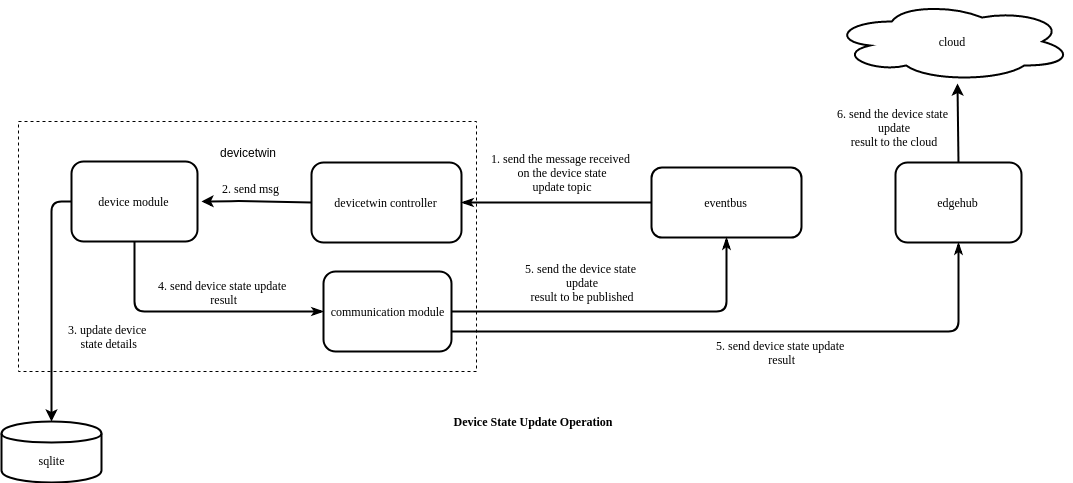

The diagram above was exported from draw.io. Its source (the exported page's mxGraphModel, read from the mxfile embedded in the PNG):
<mxGraphModel dx="1567" dy="759" grid="1" gridSize="10" guides="1" tooltips="1" connect="1" arrows="1" fold="1" page="1" pageScale="1" pageWidth="1169" pageHeight="827" background="#ffffff" math="0" shadow="0">
  <root>
    <mxCell id="0" />
    <mxCell id="1" parent="0" />
    <mxCell id="FhqUFegUGkt0IBgN6VcK-1" value="" style="rounded=0;whiteSpace=wrap;html=1;dashed=1;" parent="1" vertex="1">
      <mxGeometry x="137" y="170" width="458" height="250" as="geometry" />
    </mxCell>
    <mxCell id="xSMEiTijGf7NiQVkorQt-1" value="cloud" style="ellipse;shape=cloud;whiteSpace=wrap;html=1;align=center;fontFamily=Verdana;labelBackgroundColor=none;labelBorderColor=none;strokeWidth=2;" parent="1" vertex="1">
      <mxGeometry x="950" y="50" width="241" height="80" as="geometry" />
    </mxCell>
    <mxCell id="xSMEiTijGf7NiQVkorQt-4" value="eventbus" style="rounded=1;whiteSpace=wrap;html=1;align=center;fontFamily=Verdana;labelBackgroundColor=none;labelBorderColor=none;strokeWidth=2;" parent="1" vertex="1">
      <mxGeometry x="770" y="216" width="150" height="70" as="geometry" />
    </mxCell>
    <mxCell id="xSMEiTijGf7NiQVkorQt-5" value="device&amp;nbsp;module" style="rounded=1;whiteSpace=wrap;html=1;align=center;fontFamily=Verdana;labelBackgroundColor=none;labelBorderColor=none;strokeWidth=2;gradientColor=none;" parent="1" vertex="1">
      <mxGeometry x="190" y="210" width="126" height="80" as="geometry" />
    </mxCell>
    <mxCell id="xSMEiTijGf7NiQVkorQt-6" value="devicetwin controller" style="rounded=1;whiteSpace=wrap;html=1;align=center;fontFamily=Verdana;labelBackgroundColor=none;labelBorderColor=none;strokeWidth=2;" parent="1" vertex="1">
      <mxGeometry x="430" y="211" width="150" height="80" as="geometry" />
    </mxCell>
    <mxCell id="xSMEiTijGf7NiQVkorQt-7" value="sqlite" style="shape=cylinder;whiteSpace=wrap;html=1;boundedLbl=1;backgroundOutline=1;align=center;fontFamily=Verdana;labelBackgroundColor=none;labelBorderColor=none;strokeWidth=2;" parent="1" vertex="1">
      <mxGeometry x="120" y="470" width="100" height="61" as="geometry" />
    </mxCell>
    <mxCell id="xSMEiTijGf7NiQVkorQt-8" value="" style="endArrow=classic;html=1;entryX=0.521;entryY=1.025;align=center;fontFamily=Verdana;labelBackgroundColor=none;labelBorderColor=none;strokeWidth=2;entryDx=0;entryDy=0;entryPerimeter=0;exitX=0.5;exitY=0;exitDx=0;exitDy=0;" parent="1" source="FhqUFegUGkt0IBgN6VcK-9" target="xSMEiTijGf7NiQVkorQt-1" edge="1">
      <mxGeometry width="50" height="50" relative="1" as="geometry">
        <mxPoint x="830" y="170" as="sourcePoint" />
        <mxPoint x="246" y="430" as="targetPoint" />
      </mxGeometry>
    </mxCell>
    <mxCell id="xSMEiTijGf7NiQVkorQt-10" value="" style="endArrow=classicThin;html=1;endFill=1;align=center;fontFamily=Verdana;labelBackgroundColor=none;labelBorderColor=none;strokeWidth=2;entryX=0;entryY=0.5;entryDx=0;entryDy=0;exitX=0.5;exitY=1;exitDx=0;exitDy=0;" parent="1" source="xSMEiTijGf7NiQVkorQt-5" target="P8nnz1gcKCwNhkTa6vGE-1" edge="1">
      <mxGeometry width="50" height="50" relative="1" as="geometry">
        <mxPoint x="316" y="263" as="sourcePoint" />
        <mxPoint x="426" y="263" as="targetPoint" />
        <Array as="points">
          <mxPoint x="253" y="360" />
        </Array>
      </mxGeometry>
    </mxCell>
    <mxCell id="xSMEiTijGf7NiQVkorQt-11" value="&lt;div&gt;4. send device state update&lt;/div&gt;&lt;div&gt;&amp;nbsp;&lt;span&gt;result&lt;/span&gt;&lt;/div&gt;" style="text;html=1;resizable=0;points=[];align=center;verticalAlign=middle;labelBackgroundColor=none;fontFamily=Verdana;labelBorderColor=none;" parent="xSMEiTijGf7NiQVkorQt-10" connectable="0" vertex="1">
      <mxGeometry x="0.3876" y="-1" relative="1" as="geometry">
        <mxPoint x="-23" y="-21" as="offset" />
      </mxGeometry>
    </mxCell>
    <mxCell id="xSMEiTijGf7NiQVkorQt-12" value="&lt;font style=&quot;font-size: 12px&quot;&gt;3. update device&amp;nbsp;&lt;br&gt;state&amp;nbsp;&lt;/font&gt;&lt;font style=&quot;font-size: 12px&quot;&gt;details&lt;/font&gt;&lt;br&gt;" style="endArrow=classic;html=1;entryX=0.5;entryY=0;exitX=0;exitY=0.5;align=center;fontFamily=Verdana;labelBackgroundColor=none;labelBorderColor=none;strokeWidth=2;exitDx=0;exitDy=0;" parent="1" source="xSMEiTijGf7NiQVkorQt-5" target="xSMEiTijGf7NiQVkorQt-7" edge="1">
      <mxGeometry x="0.2903" y="57" width="50" height="50" relative="1" as="geometry">
        <mxPoint x="196" y="540" as="sourcePoint" />
        <mxPoint x="246" y="490" as="targetPoint" />
        <mxPoint as="offset" />
        <Array as="points">
          <mxPoint x="170" y="250" />
        </Array>
      </mxGeometry>
    </mxCell>
    <mxCell id="xSMEiTijGf7NiQVkorQt-13" value="2. send msg " style="text;html=1;resizable=0;points=[];align=center;verticalAlign=middle;labelBackgroundColor=none;fontFamily=Verdana;labelBorderColor=none;" parent="1" connectable="0" vertex="1">
      <mxGeometry x="395.9894319660434" y="231.6209150335369" as="geometry">
        <mxPoint x="-27" y="5" as="offset" />
      </mxGeometry>
    </mxCell>
    <mxCell id="xSMEiTijGf7NiQVkorQt-14" value="" style="endArrow=classic;html=1;align=center;fontFamily=Verdana;labelBackgroundColor=none;labelBorderColor=none;strokeWidth=2;exitX=0;exitY=0.5;exitDx=0;exitDy=0;" parent="1" source="xSMEiTijGf7NiQVkorQt-6" edge="1">
      <mxGeometry width="50" height="50" relative="1" as="geometry">
        <mxPoint x="422.5" y="249.5" as="sourcePoint" />
        <mxPoint x="320" y="250" as="targetPoint" />
        <Array as="points">
          <mxPoint x="359.5" y="249.5" />
        </Array>
      </mxGeometry>
    </mxCell>
    <mxCell id="xSMEiTijGf7NiQVkorQt-15" value="" style="endArrow=classicThin;html=1;exitX=1;exitY=0.5;endFill=1;entryX=0.5;entryY=1;align=center;fontFamily=Verdana;labelBackgroundColor=none;labelBorderColor=none;strokeWidth=2;exitDx=0;exitDy=0;entryDx=0;entryDy=0;" parent="1" source="P8nnz1gcKCwNhkTa6vGE-1" target="xSMEiTijGf7NiQVkorQt-4" edge="1">
      <mxGeometry width="50" height="50" relative="1" as="geometry">
        <mxPoint x="577" y="262.5" as="sourcePoint" />
        <mxPoint x="688" y="260.1129032258066" as="targetPoint" />
        <Array as="points">
          <mxPoint x="845" y="360" />
        </Array>
      </mxGeometry>
    </mxCell>
    <mxCell id="xSMEiTijGf7NiQVkorQt-16" value="&lt;div&gt;5. send device state update&amp;nbsp;&lt;/div&gt;&lt;div&gt;&lt;span&gt;result&lt;/span&gt;&lt;/div&gt;" style="text;html=1;resizable=0;points=[];align=center;verticalAlign=middle;labelBackgroundColor=none;fontFamily=Verdana;labelBorderColor=none;" parent="xSMEiTijGf7NiQVkorQt-15" connectable="0" vertex="1">
      <mxGeometry x="0.3876" y="-1" relative="1" as="geometry">
        <mxPoint x="88" y="39" as="offset" />
      </mxGeometry>
    </mxCell>
    <mxCell id="xSMEiTijGf7NiQVkorQt-19" value="Device State Update Operation" style="text;html=1;strokeColor=none;fillColor=none;align=center;verticalAlign=middle;whiteSpace=wrap;rounded=0;fontFamily=Verdana;labelBackgroundColor=none;labelBorderColor=none;fontStyle=1" parent="1" vertex="1">
      <mxGeometry x="548.5" y="457" width="204" height="26" as="geometry" />
    </mxCell>
    <mxCell id="FhqUFegUGkt0IBgN6VcK-3" value="devicetwin&lt;br&gt;" style="text;html=1;strokeColor=none;fillColor=none;align=center;verticalAlign=middle;whiteSpace=wrap;rounded=0;dashed=1;" parent="1" vertex="1">
      <mxGeometry x="336" y="191" width="60" height="20" as="geometry" />
    </mxCell>
    <mxCell id="FhqUFegUGkt0IBgN6VcK-9" value="edgehub" style="rounded=1;whiteSpace=wrap;html=1;align=center;fontFamily=Verdana;labelBackgroundColor=none;labelBorderColor=none;strokeWidth=2;gradientColor=none;" parent="1" vertex="1">
      <mxGeometry x="1014" y="211" width="126" height="80" as="geometry" />
    </mxCell>
    <mxCell id="FhqUFegUGkt0IBgN6VcK-14" value="" style="endArrow=classicThin;html=1;endFill=1;align=center;fontFamily=Verdana;labelBackgroundColor=none;labelBorderColor=none;strokeWidth=2;entryX=0.5;entryY=1;entryDx=0;entryDy=0;exitX=1;exitY=0.75;exitDx=0;exitDy=0;" parent="1" source="P8nnz1gcKCwNhkTa6vGE-1" target="FhqUFegUGkt0IBgN6VcK-9" edge="1">
      <mxGeometry width="50" height="50" relative="1" as="geometry">
        <mxPoint x="1077" y="390" as="sourcePoint" />
        <mxPoint x="990" y="262" as="targetPoint" />
        <Array as="points">
          <mxPoint x="1077" y="380" />
        </Array>
      </mxGeometry>
    </mxCell>
    <mxCell id="FhqUFegUGkt0IBgN6VcK-15" value="&lt;div&gt;5. send the device state&amp;nbsp;&lt;/div&gt;&lt;div&gt;update&lt;/div&gt;&lt;div&gt;result to be published&lt;/div&gt;" style="text;html=1;resizable=0;points=[];align=center;verticalAlign=middle;labelBackgroundColor=none;fontFamily=Verdana;labelBorderColor=none;" parent="FhqUFegUGkt0IBgN6VcK-14" connectable="0" vertex="1">
      <mxGeometry x="0.3876" y="-1" relative="1" as="geometry">
        <mxPoint x="-284" y="-51" as="offset" />
      </mxGeometry>
    </mxCell>
    <mxCell id="YHdfbhZH2hjfJlbCKzRx-1" value="" style="endArrow=classicThin;html=1;endFill=1;align=center;fontFamily=Verdana;labelBackgroundColor=none;labelBorderColor=none;strokeWidth=2;entryX=1;entryY=0.5;entryDx=0;entryDy=0;exitX=0;exitY=0.5;exitDx=0;exitDy=0;" parent="1" source="xSMEiTijGf7NiQVkorQt-4" target="xSMEiTijGf7NiQVkorQt-6" edge="1">
      <mxGeometry width="50" height="50" relative="1" as="geometry">
        <mxPoint x="990" y="234" as="sourcePoint" />
        <mxPoint x="940" y="240" as="targetPoint" />
      </mxGeometry>
    </mxCell>
    <mxCell id="YHdfbhZH2hjfJlbCKzRx-2" value="&lt;div&gt;&lt;span&gt;1. send the message received&amp;nbsp;&lt;/span&gt;&lt;/div&gt;&lt;div&gt;&lt;span&gt;on the device state&lt;/span&gt;&lt;br&gt;&lt;/div&gt;&lt;div&gt;&lt;span&gt;update topic&lt;/span&gt;&lt;/div&gt;" style="text;html=1;resizable=0;points=[];align=center;verticalAlign=middle;labelBackgroundColor=none;fontFamily=Verdana;labelBorderColor=none;" parent="YHdfbhZH2hjfJlbCKzRx-1" connectable="0" vertex="1">
      <mxGeometry x="0.3876" y="-1" relative="1" as="geometry">
        <mxPoint x="42" y="-30" as="offset" />
      </mxGeometry>
    </mxCell>
    <mxCell id="P8nnz1gcKCwNhkTa6vGE-1" value="communication module" style="rounded=1;whiteSpace=wrap;html=1;align=center;fontFamily=Verdana;labelBackgroundColor=none;labelBorderColor=none;strokeWidth=2;gradientColor=none;" parent="1" vertex="1">
      <mxGeometry x="442" y="320" width="128" height="80" as="geometry" />
    </mxCell>
    <mxCell id="4FgZPmgnkPBRkNWzHzB--3" value="&lt;div&gt;6. send the device state&amp;nbsp;&lt;/div&gt;&lt;div&gt;update&lt;/div&gt;&lt;div&gt;result to the cloud&lt;/div&gt;" style="text;html=1;resizable=0;points=[];align=center;verticalAlign=middle;labelBackgroundColor=none;fontFamily=Verdana;labelBorderColor=none;" parent="1" connectable="0" vertex="1">
      <mxGeometry x="1040" y="150" as="geometry">
        <mxPoint x="-28" y="25" as="offset" />
      </mxGeometry>
    </mxCell>
  </root>
</mxGraphModel>